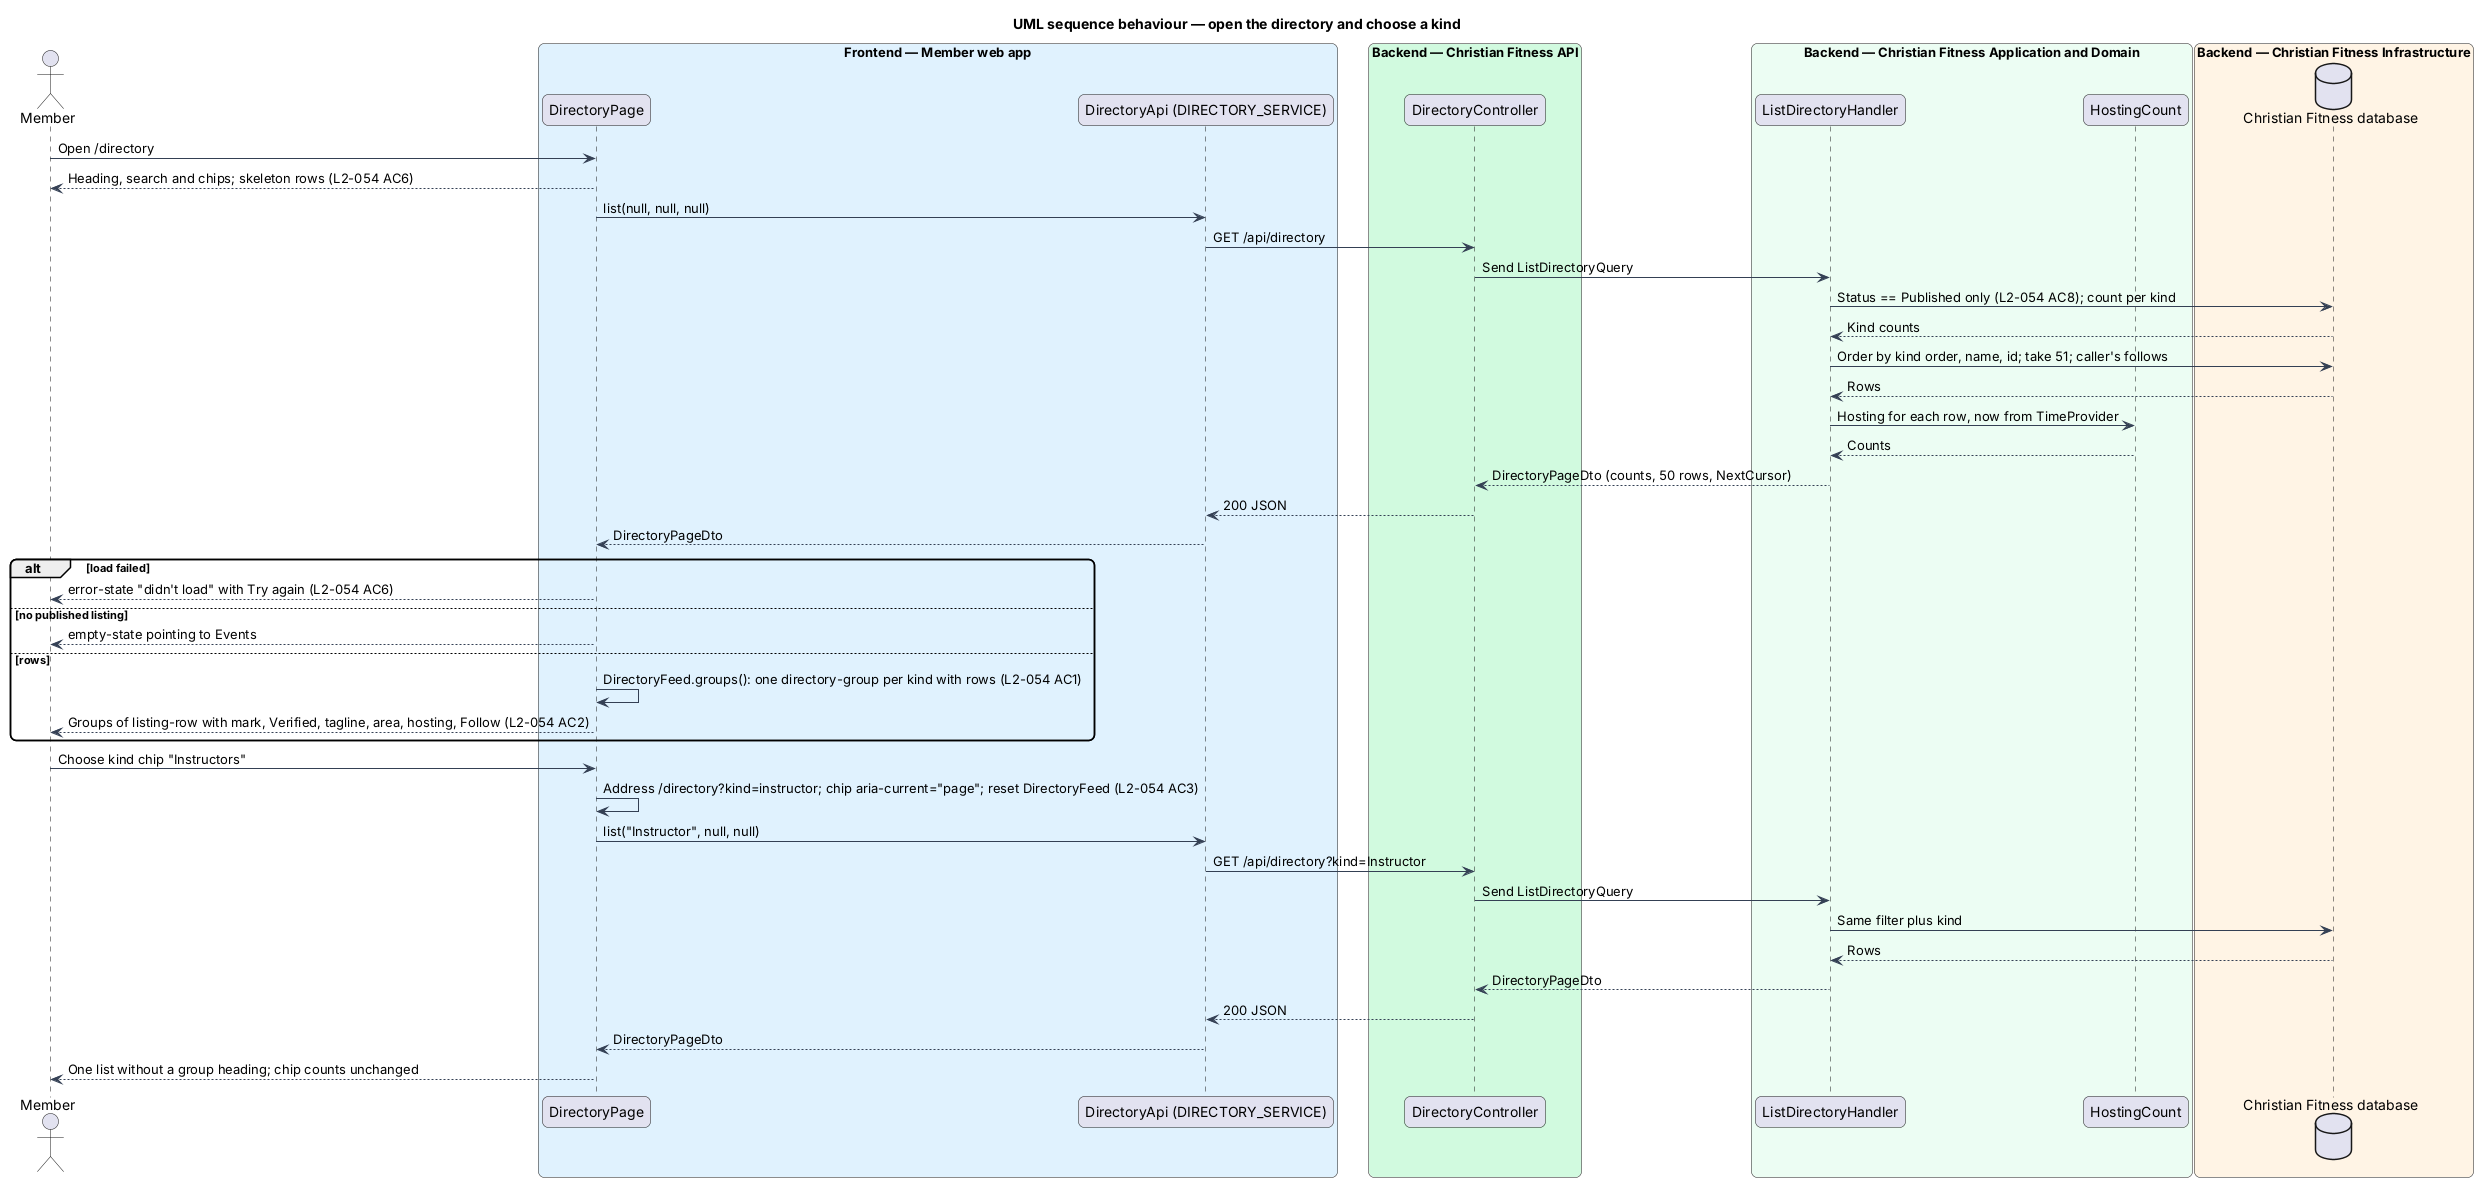

The diagram above was rendered by PlantUML. Its source (embedded in the PNG):
@startuml
title UML sequence behaviour — open the directory and choose a kind
skinparam backgroundColor #FFFFFF
skinparam shadowing false
skinparam roundcorner 12
skinparam defaultFontName Arial
skinparam ArrowColor #344054
actor "Member" as actor
box "Frontend — Member web app" #E0F2FE
  participant "DirectoryPage" as page
  participant "DirectoryApi (DIRECTORY_SERVICE)" as client
end box
box "Backend — Christian Fitness API" #D1FADF
  participant "DirectoryController" as ctrl
end box
box "Backend — Christian Fitness Application and Domain" #ECFDF3
  participant "ListDirectoryHandler" as h
  participant "HostingCount" as host
end box
box "Backend — Christian Fitness Infrastructure" #FFF4E5
  database "Christian Fitness database" as db
end box
actor -> page : Open /directory
page --> actor : Heading, search and chips; skeleton rows (L2-054 AC6)
page -> client : list(null, null, null)
client -> ctrl : GET /api/directory
ctrl -> h : Send ListDirectoryQuery
h -> db : Status == Published only (L2-054 AC8); count per kind
db --> h : Kind counts
h -> db : Order by kind order, name, id; take 51; caller's follows
db --> h : Rows
h -> host : Hosting for each row, now from TimeProvider
host --> h : Counts
h --> ctrl : DirectoryPageDto (counts, 50 rows, NextCursor)
ctrl --> client : 200 JSON
client --> page : DirectoryPageDto
alt load failed
  page --> actor : error-state "didn't load" with Try again (L2-054 AC6)
else no published listing
  page --> actor : empty-state pointing to Events
else rows
  page -> page : DirectoryFeed.groups(): one directory-group per kind with rows (L2-054 AC1)
  page --> actor : Groups of listing-row with mark, Verified, tagline, area, hosting, Follow (L2-054 AC2)
end
actor -> page : Choose kind chip "Instructors"
page -> page : Address /directory?kind=instructor; chip aria-current="page"; reset DirectoryFeed (L2-054 AC3)
page -> client : list("Instructor", null, null)
client -> ctrl : GET /api/directory?kind=Instructor
ctrl -> h : Send ListDirectoryQuery
h -> db : Same filter plus kind
db --> h : Rows
h --> ctrl : DirectoryPageDto
ctrl --> client : 200 JSON
client --> page : DirectoryPageDto
page --> actor : One list without a group heading; chip counts unchanged
@enduml